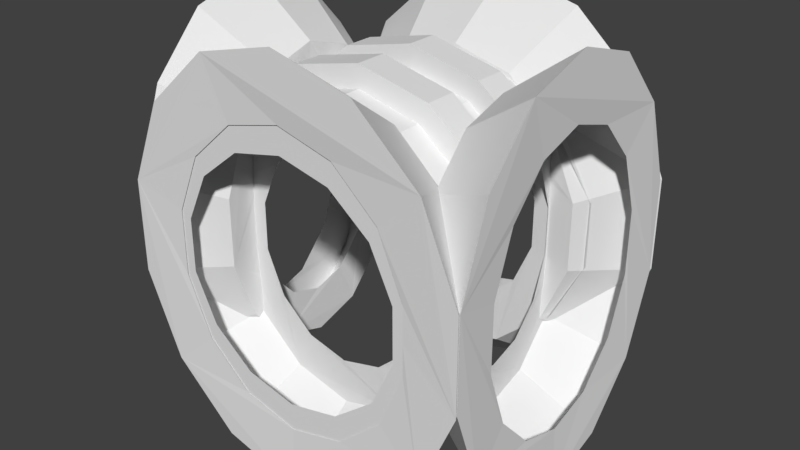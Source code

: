 # Source: port_all_way.blend  (saved by Blender 2.78.0; exported with 4.5.12 LTS)
import bpy
from mathutils import Matrix  # noqa: F401  (used for matrix-valued properties, if any)

bpy.ops.wm.read_factory_settings(use_empty=True)
scene = bpy.context.scene
scene.name = 'Scene'

# ---- collections
col_collection_1 = bpy.data.collections.new('Collection 1'); scene.collection.children.link(col_collection_1)

# ---- world
world_world = bpy.data.worlds.new('World'); scene.world = world_world
world_world.color = (0.05088, 0.05088, 0.05088)
world_world.use_sun_shadow = False
world_world.sun_shadow_jitter_overblur = 0.0
world_world.cycles.sampling_method = 'MANUAL'

# ---- meshes
me_cylinder_011 = bpy.data.meshes.new('Cylinder.011')
me_cylinder_011.from_pydata([(0.0, 1.0, -1.0), (-0.0004743, 0.7399, 2.784), (0.4339, 0.901, -1.0), (0.3206, 0.6666, 2.784), (0.7818, 0.6235, -1.0), (0.578, 0.4613, 2.784), (0.9749, 0.2225, -1.0), (0.7209, 0.1646, 2.784), (0.9749, -0.2225, -1.0), (0.7209, -0.1647, 2.784), (0.7818, -0.6235, -1.0), (0.578, -0.4613, 2.784), (0.4339, -0.901, -1.0), (0.3206, -0.6666, 2.784), (1.51e-07, -1.0, -1.0), (-0.0004742, -0.7399, 2.784), (-0.4339, -0.901, -1.0), (-0.3215, -0.6666, 2.784), (-0.7818, -0.6235, -1.0), (-0.579, -0.4613, 2.784), (-0.9749, -0.2225, -1.0), (-0.7218, -0.1647, 2.784), (-0.9749, 0.2225, -1.0), (-0.7218, 0.1646, 2.784), (-0.7818, 0.6235, -1.0), (-0.579, 0.4613, 2.784), (-0.4339, 0.901, -1.0), (-0.3215, 0.6666, 2.784), (-0.003173, -0.5157, 2.681), (-0.003647, -0.6969, -0.8699), (0.2205, -0.4646, 2.681), (0.2987, -0.6279, -0.8699), (-0.4063, 0.3214, 2.681), (-0.5485, 0.4344, -0.8699), (-0.5058, 0.1147, 2.681), (-0.683, 0.155, -0.8699), (0.3999, 0.3214, 2.681), (0.5412, 0.4344, -0.8699), (0.4995, 0.1147, 2.681), (0.6757, 0.155, -0.8699), (0.3999, -0.3215, 2.681), (0.5412, -0.4345, -0.8699), (0.4995, -0.1148, 2.681), (0.6757, -0.1551, -0.8699), (0.2205, 0.4645, 2.681), (0.2987, 0.6277, -0.8699), (-0.2269, 0.4645, 2.681), (-0.306, 0.6277, -0.8699), (-0.003173, 0.5155, 2.681), (-0.003647, 0.6968, -0.8699), (-0.4063, -0.3215, 2.681), (-0.5485, -0.4345, -0.8699), (-0.2269, -0.4646, 2.681), (-0.306, -0.6279, -0.8699), (-0.5058, -0.1148, 2.681), (-0.683, -0.1551, -0.8699), (-0.683, -0.01346, -0.8699), (5.891e-08, 1.0, 17.6), (0.0004742, 0.7399, 13.82), (-0.4339, 0.901, 17.6), (-0.3206, 0.6666, 13.82), (-0.7818, 0.6235, 17.6), (-0.578, 0.4613, 13.82), (-0.9749, 0.2225, 17.6), (-0.7209, 0.1646, 13.82), (-0.9749, -0.2225, 17.6), (-0.7209, -0.1647, 13.82), (-0.7818, -0.6235, 17.6), (-0.578, -0.4613, 13.82), (-0.4339, -0.901, 17.6), (-0.3206, -0.6666, 13.82), (-9.208e-08, -1.0, 17.6), (0.000474, -0.7399, 13.82), (0.4339, -0.901, 17.6), (0.3215, -0.6666, 13.82), (0.7818, -0.6235, 17.6), (0.579, -0.4613, 13.82), (0.9749, -0.2225, 17.6), (0.7218, -0.1647, 13.82), (0.9749, 0.2225, 17.6), (0.7218, 0.1646, 13.82), (0.7818, 0.6235, 17.6), (0.579, 0.4613, 13.82), (0.4339, 0.901, 17.6), (0.3215, 0.6666, 13.82), (0.003173, -0.5157, 13.92), (0.003647, -0.6969, 17.47), (-0.2205, -0.4646, 13.92), (-0.2987, -0.6279, 17.47), (0.4063, 0.3214, 13.92), (0.5485, 0.4344, 17.47), (0.5058, 0.1147, 13.92), (0.683, 0.155, 17.47), (-0.3999, 0.3214, 13.92), (-0.5412, 0.4344, 17.47), (-0.4995, 0.1147, 13.92), (-0.6757, 0.155, 17.47), (-0.3999, -0.3215, 13.92), (-0.5412, -0.4345, 17.47), (-0.4995, -0.1148, 13.92), (-0.6757, -0.1551, 17.47), (-0.2205, 0.4645, 13.92), (-0.2987, 0.6277, 17.47), (0.2269, 0.4645, 13.92), (0.306, 0.6277, 17.47), (0.003173, 0.5155, 13.92), (0.003647, 0.6968, 17.47), (0.4063, -0.3215, 13.92), (0.5485, -0.4345, 17.47), (0.2269, -0.4646, 13.92), (0.306, -0.6279, 17.47), (0.5058, -0.1148, 13.92), (0.683, -0.1551, 17.47), (0.683, -0.01346, 17.47), (-0.9904, 1.0, 8.272), (-0.5112, 0.7399, 8.277), (-0.9904, 0.901, 4.117), (-0.5112, 0.6666, 5.202), (-0.9904, 0.6235, 0.7841), (-0.5112, 0.4613, 2.736), (-0.9904, 0.2225, -1.065), (-0.5112, 0.1646, 1.368), (-0.9904, -0.2225, -1.065), (-0.5112, -0.1647, 1.368), (-0.9904, -0.6235, 0.7841), (-0.5112, -0.4613, 2.736), (-0.9904, -0.901, 4.117), (-0.5112, -0.6666, 5.202), (-0.9904, -1.0, 8.272), (-0.5112, -0.7399, 8.277), (-0.9904, -0.901, 12.43), (-0.5112, -0.6666, 11.35), (-0.9904, -0.6235, 15.76), (-0.5112, -0.4613, 13.82), (-0.9904, -0.2225, 17.61), (-0.5112, -0.1647, 15.19), (-0.9904, 0.2225, 17.61), (-0.5112, 0.1646, 15.19), (-0.9904, 0.6235, 15.76), (-0.5112, 0.4613, 13.82), (-0.9904, 0.901, 12.43), (-0.5112, 0.6666, 11.35), (-0.5242, -0.5157, 8.303), (-0.9739, -0.6969, 8.307), (-0.5242, -0.4646, 6.16), (-0.9739, -0.6279, 5.411), (-0.5242, 0.3214, 12.16), (-0.9739, 0.4344, 13.53), (-0.5242, 0.1147, 13.12), (-0.9739, 0.155, 14.81), (-0.5242, 0.3214, 4.442), (-0.9739, 0.4344, 3.089), (-0.5242, 0.1147, 3.488), (-0.9739, 0.155, 1.8), (-0.5242, -0.3215, 4.442), (-0.9739, -0.4345, 3.089), (-0.5242, -0.1148, 3.488), (-0.9739, -0.1551, 1.8), (-0.5242, 0.4645, 6.16), (-0.9739, 0.6277, 5.411), (-0.5242, 0.4645, 10.45), (-0.9739, 0.6277, 11.2), (-0.5242, 0.5155, 8.303), (-0.9739, 0.6968, 8.307), (-0.5242, -0.3215, 12.16), (-0.9739, -0.4345, 13.53), (-0.5242, -0.4646, 10.45), (-0.9739, -0.6279, 11.2), (-0.5242, -0.1148, 13.12), (-0.9739, -0.1551, 14.81), (-0.9739, -0.01346, 14.81), (0.9904, 1.0, 8.272), (0.5112, 0.7399, 8.268), (0.9904, 0.901, 12.43), (0.5112, 0.6666, 11.34), (0.9904, 0.6235, 15.76), (0.5112, 0.4613, 13.81), (0.9904, 0.2225, 17.61), (0.5112, 0.1646, 15.18), (0.9904, -0.2225, 17.61), (0.5112, -0.1647, 15.18), (0.9904, -0.6235, 15.76), (0.5112, -0.4613, 13.81), (0.9904, -0.901, 12.43), (0.5112, -0.6666, 11.34), (0.9904, -1.0, 8.272), (0.5112, -0.7399, 8.268), (0.9904, -0.901, 4.117), (0.5112, -0.6666, 5.193), (0.9904, -0.6235, 0.7841), (0.5112, -0.4613, 2.727), (0.9904, -0.2225, -1.065), (0.5112, -0.1647, 1.359), (0.9904, 0.2225, -1.065), (0.5112, 0.1646, 1.359), (0.9904, 0.6235, 0.7841), (0.5112, 0.4613, 2.727), (0.9904, 0.901, 4.117), (0.5112, 0.6666, 5.193), (0.5242, -0.5157, 8.242), (0.9739, -0.6969, 8.237), (0.5242, -0.4646, 10.38), (0.9739, -0.6279, 11.13), (0.5242, 0.3214, 4.381), (0.9739, 0.4344, 3.019), (0.5242, 0.1147, 3.427), (0.9739, 0.155, 1.731), (0.5242, 0.3214, 12.1), (0.9739, 0.4344, 13.46), (0.5242, 0.1147, 13.06), (0.9739, 0.155, 14.74), (0.5242, -0.3215, 12.1), (0.9739, -0.4345, 13.46), (0.5242, -0.1148, 13.06), (0.9739, -0.1551, 14.74), (0.5242, 0.4645, 10.38), (0.9739, 0.6277, 11.13), (0.5242, 0.4645, 6.099), (0.9739, 0.6277, 5.342), (0.5242, 0.5155, 8.242), (0.9739, 0.6968, 8.237), (0.5242, -0.3215, 4.381), (0.9739, -0.4345, 3.019), (0.5242, -0.4646, 6.099), (0.9739, -0.6279, 5.342), (0.5242, -0.1148, 3.427), (0.9739, -0.1551, 1.731), (0.9739, -0.01346, 1.731), (0.2955, 0.8157, 8.272), (0.08891, 0.8157, 8.272), (0.2955, 0.7349, 12.07), (0.08891, 0.7349, 12.07), (0.2955, 0.5086, 15.12), (0.08891, 0.5086, 15.12), (0.2955, 0.5086, 1.426), (0.08891, 0.5086, 1.426), (0.2955, 0.7349, 4.473), (0.08891, 0.7349, 4.473), (0.08891, 0.4096, 2.759), (0.2955, 0.4096, 2.759), (0.08891, 0.4096, 13.79), (0.2955, 0.4096, 13.79), (0.08891, 0.5918, 11.33), (0.2955, 0.5918, 11.33), (0.08891, 0.5918, 5.212), (0.2955, 0.5918, 5.212), (0.08891, 0.6569, 8.272), (0.2955, 0.6569, 8.272), (0.1933, 0.4881, 2.951), (0.08891, 0.4417, 2.326), (-0.1434, 0.8157, 8.272), (-0.35, 0.8157, 8.272), (-0.1434, 0.7349, 12.07), (-0.35, 0.7349, 12.07), (-0.1434, 0.5086, 15.12), (-0.35, 0.5086, 15.12), (-0.1434, 0.5086, 1.426), (-0.35, 0.5086, 1.426), (-0.1434, 0.7349, 4.473), (-0.35, 0.7349, 4.473), (-0.35, 0.4096, 2.759), (-0.1434, 0.4096, 2.759), (0.4329, 0.4958, 13.49), (-0.35, 0.4096, 13.79), (-0.1434, 0.4096, 13.79), (-0.35, 0.5918, 11.33), (-0.1434, 0.5918, 11.33), (-0.35, 0.5918, 5.212), (-0.1434, 0.5918, 5.212), (-0.35, 0.6569, 8.272), (-0.1434, 0.6569, 8.272), (0.2955, 0.4417, 14.22), (0.9602, 0.7085, 8.272), (-0.966, 0.7085, 8.272), (0.9602, 0.6383, 11.57), (-0.966, 0.6383, 11.57), (0.9602, 0.4417, 14.22), (-0.966, 0.4417, 14.22), (0.9602, 0.1576, 15.69), (-0.966, 0.1576, 15.69), (0.9602, -0.1576, 15.69), (-0.966, -0.1576, 15.69), (0.9602, -0.4417, 14.22), (-0.966, -0.4417, 14.22), (0.9602, -0.6383, 11.57), (-0.966, -0.6383, 11.57), (0.9602, -0.7085, 8.272), (-0.966, -0.7085, 8.272), (0.9602, -0.6383, 4.972), (-0.966, -0.6383, 4.972), (0.9602, -0.4417, 2.326), (-0.966, -0.4417, 2.326), (0.9602, -0.1576, 0.8573), (-0.966, -0.1576, 0.8573), (0.9602, 0.1576, 0.8573), (-0.966, 0.1576, 0.8573), (0.9602, 0.4417, 2.326), (-0.966, 0.4417, 2.326), (0.9602, 0.6383, 4.972), (-0.966, 0.6383, 4.972), (-0.966, -0.5705, 8.272), (0.9602, -0.5705, 8.272), (-0.966, -0.514, 10.93), (0.9602, -0.514, 10.93), (-0.966, 0.3557, 3.484), (0.9602, 0.3557, 3.484), (-0.966, 0.127, 2.301), (0.9602, 0.127, 2.301), (-0.966, 0.3557, 13.06), (0.9602, 0.3557, 13.06), (-0.966, 0.127, 14.24), (0.9602, 0.127, 14.24), (-0.966, -0.3557, 13.06), (0.9602, -0.3557, 13.06), (-0.966, -0.127, 14.24), (0.9602, -0.127, 14.24), (-0.966, 0.514, 10.93), (0.9602, 0.514, 10.93), (-0.966, 0.514, 5.615), (0.9602, 0.514, 5.615), (-0.966, 0.5705, 8.272), (0.9602, 0.5705, 8.272), (-0.966, -0.3557, 3.484), (0.9602, -0.3557, 3.484), (-0.966, -0.514, 5.615), (0.9602, -0.514, 5.615), (-0.966, -0.127, 2.301), (0.9602, -0.127, 2.301), (0.9602, -0.01096, 2.301), (-0.35, 0.5599, 14.43), (-0.6139, -0.1576, 15.69), (0.5896, -0.1576, 15.69), (-0.535, 0.4417, 14.22), (0.5176, 0.4417, 14.22), (0.2955, 0.5473, 14.6), (-0.511, -0.4417, 14.22), (0.5176, -0.4417, 14.22), (-0.5724, 0.1576, 15.69), (0.5965, 0.1576, 15.69), (0.08891, 0.5414, 14.68), (-0.1434, 0.512, 15.07), (-0.2813, 0.6037, 13.84), (0.1713, 0.6063, 13.8)], [], [(0, 1, 3, 2), (2, 3, 5, 4), (4, 5, 7, 6), (6, 7, 9, 8), (8, 9, 11, 10), (10, 11, 13, 12), (12, 13, 15, 14), (14, 15, 17, 16), (16, 17, 19, 18), (18, 19, 21, 20), (20, 21, 23, 22), (22, 23, 25, 24), (3, 1, 27, 25, 23, 21, 54, 34, 32, 46, 48, 44, 36, 38, 7, 5), (24, 25, 27, 26), (26, 27, 1, 0), (0, 2, 4, 6, 39, 37, 45, 49, 47, 33, 35, 56, 20, 22, 24, 26), (7, 38, 42, 40, 30, 28, 52, 50, 54, 21, 19, 17, 15, 13, 11, 9), (20, 56, 55, 51, 53, 29, 31, 41, 43, 39, 6, 8, 10, 12, 14, 16, 18), (57, 58, 60, 59), (59, 60, 62, 61), (61, 62, 64, 63), (63, 64, 66, 65), (65, 66, 68, 67), (67, 68, 70, 69), (69, 70, 72, 71), (71, 72, 74, 73), (73, 74, 76, 75), (75, 76, 78, 77), (77, 78, 80, 79), (79, 80, 82, 81), (60, 58, 84, 82, 80, 78, 111, 91, 89, 103, 105, 101, 93, 95, 64, 62), (81, 82, 84, 83), (83, 84, 58, 57), (57, 59, 61, 63, 96, 94, 102, 106, 104, 90, 92, 113, 77, 79, 81, 83), (64, 95, 99, 97, 87, 85, 109, 107, 111, 78, 76, 74, 72, 70, 68, 66), (77, 113, 112, 108, 110, 86, 88, 98, 100, 96, 63, 65, 67, 69, 71, 73, 75), (114, 115, 117, 116), (116, 117, 119, 118), (118, 119, 121, 120), (120, 121, 123, 122), (122, 123, 125, 124), (124, 125, 127, 126), (126, 127, 129, 128), (128, 129, 131, 130), (130, 131, 133, 132), (132, 133, 135, 134), (134, 135, 137, 136), (136, 137, 139, 138), (117, 115, 141, 139, 137, 135, 168, 148, 146, 160, 162, 158, 150, 152, 121, 119), (138, 139, 141, 140), (140, 141, 115, 114), (114, 116, 118, 120, 153, 151, 159, 163, 161, 147, 149, 170, 134, 136, 138, 140), (121, 152, 156, 154, 144, 142, 166, 164, 168, 135, 133, 131, 129, 127, 125, 123), (134, 170, 169, 165, 167, 143, 145, 155, 157, 153, 120, 122, 124, 126, 128, 130, 132), (171, 172, 174, 173), (173, 174, 176, 175), (175, 176, 178, 177), (177, 178, 180, 179), (179, 180, 182, 181), (181, 182, 184, 183), (183, 184, 186, 185), (185, 186, 188, 187), (187, 188, 190, 189), (189, 190, 192, 191), (191, 192, 194, 193), (193, 194, 196, 195), (174, 172, 198, 196, 194, 192, 225, 205, 203, 217, 219, 215, 207, 209, 178, 176), (195, 196, 198, 197), (197, 198, 172, 171), (171, 173, 175, 177, 210, 208, 216, 220, 218, 204, 206, 227, 191, 193, 195, 197), (178, 209, 213, 211, 201, 199, 223, 221, 225, 192, 190, 188, 186, 184, 182, 180), (191, 227, 226, 222, 224, 200, 202, 212, 214, 210, 177, 179, 181, 183, 185, 187, 189), (228, 229, 231, 230), (230, 231, 339, 342, 334), (231, 229, 237, 235, 238, 244, 246, 242, 240, 233, 339), (234, 235, 237, 236), (236, 237, 229, 228), (228, 230, 334, 232, 241, 243, 247, 245, 239, 234, 236), (250, 251, 253, 252), (252, 253, 329, 341, 340), (253, 251, 259, 257, 260, 267, 269, 265, 263, 255, 329), (256, 257, 259, 258), (258, 259, 251, 250), (250, 252, 340, 254, 264, 266, 270, 268, 261, 256, 258), (272, 273, 275, 274), (274, 262, 271, 333, 276), (276, 333, 338, 278), (278, 338, 331, 280), (280, 331, 336, 282), (271, 262, 274, 275, 277, 332), (275, 273, 299, 297, 295, 293, 326, 306, 304, 318, 320, 316, 308, 310, 279, 277), (296, 249, 297, 299, 298), (298, 299, 273, 272), (272, 274, 276, 278, 311, 309, 317, 321, 319, 305, 307, 328, 292, 294, 296, 298), (279, 310, 314, 312, 302, 300, 324, 322, 326, 293, 291, 289, 287, 285, 283, 281), (292, 328, 327, 323, 325, 301, 303, 313, 315, 311, 278, 280, 282, 284, 286, 288, 290), (335, 330, 281, 283), (337, 332, 277, 279), (330, 337, 279, 281)])
_uv = me_cylinder_011.uv_layers.new(name='UVMap')
_uv.uv.foreach_set('vector', [0.1501, 0.9764, 0.1501, 0.691, 0.1809, 0.691, 0.1809, 0.9764, 0.5826, 0.4055, 0.5826, 0.691, 0.5382, 0.691, 0.5382, 0.4055, 0.5382, 0.4055, 0.5382, 0.691, 0.4888, 0.691, 0.4888, 0.4055, 0.4888, 0.4055, 0.4888, 0.691, 0.4443, 0.691, 0.4443, 0.4055, 0.1809, 0.9764, 0.1809, 0.691, 0.2117, 0.691, 0.2117, 0.9764, 0.2117, 0.9764, 0.2117, 0.691, 0.2561, 0.691, 0.2561, 0.9764, 0.2561, 0.9764, 0.2561, 0.691, 0.3055, 0.691, 0.3055, 0.9764, 0.3055, 0.9764, 0.3055, 0.691, 0.35, 0.691, 0.35, 0.9764, 0.4883, 0.691, 0.4883, 0.9764, 0.4438, 0.9764, 0.4438, 0.691, 0.4438, 0.691, 0.4438, 0.9764, 0.3944, 0.9764, 0.3944, 0.691, 0.3944, 0.691, 0.3944, 0.9764, 0.35, 0.9764, 0.35, 0.691, 0.01182, 0.9764, 0.01182, 0.691, 0.05629, 0.691, 0.05629, 0.9764, 0.2281, 0.58, 0.2281, 0.5165, 0.2495, 0.4593, 0.2881, 0.4197, 0.3362, 0.4055, 0.3843, 0.4197, 0.375, 0.4447, 0.3362, 0.4333, 0.2975, 0.4447, 0.2664, 0.4766, 0.2491, 0.5227, 0.2491, 0.5738, 0.2664, 0.6199, 0.2975, 0.6518, 0.2881, 0.6768, 0.2495, 0.6372, 0.05629, 0.9764, 0.05629, 0.691, 0.1057, 0.691, 0.1057, 0.9764, 0.1057, 0.9764, 0.1057, 0.691, 0.1501, 0.691, 0.1501, 0.9764, 0.1681, 0.6768, 0.12, 0.691, 0.07183, 0.6768, 0.03324, 0.6372, 0.05012, 0.6199, 0.0812, 0.6518, 0.12, 0.6632, 0.1587, 0.6518, 0.1898, 0.6199, 0.207, 0.5738, 0.207, 0.5227, 0.1977, 0.4977, 0.2067, 0.4593, 0.2281, 0.5165, 0.2281, 0.58, 0.2067, 0.6372, 0.2881, 0.6768, 0.2975, 0.6518, 0.3362, 0.6632, 0.375, 0.6518, 0.406, 0.6199, 0.4233, 0.5738, 0.4233, 0.5227, 0.406, 0.4766, 0.375, 0.4447, 0.3843, 0.4197, 0.4229, 0.4593, 0.4443, 0.5165, 0.4443, 0.58, 0.4229, 0.6372, 0.3843, 0.6768, 0.3362, 0.691, 0.2067, 0.4593, 0.1977, 0.4977, 0.1898, 0.4766, 0.1587, 0.4447, 0.12, 0.4333, 0.0812, 0.4447, 0.05012, 0.4766, 0.03287, 0.5227, 0.03287, 0.5738, 0.05012, 0.6199, 0.03324, 0.6372, 0.01182, 0.58, 0.01182, 0.5165, 0.03324, 0.4593, 0.07183, 0.4197, 0.12, 0.4055, 0.1681, 0.4197, 0.1501, 0.9764, 0.1501, 0.691, 0.1809, 0.691, 0.1809, 0.9764, 0.5826, 0.4055, 0.5826, 0.691, 0.5382, 0.691, 0.5382, 0.4055, 0.5382, 0.4055, 0.5382, 0.691, 0.4888, 0.691, 0.4888, 0.4055, 0.4888, 0.4055, 0.4888, 0.691, 0.4443, 0.691, 0.4443, 0.4055, 0.1809, 0.9764, 0.1809, 0.691, 0.2117, 0.691, 0.2117, 0.9764, 0.2117, 0.9764, 0.2117, 0.691, 0.2561, 0.691, 0.2561, 0.9764, 0.2561, 0.9764, 0.2561, 0.691, 0.3055, 0.691, 0.3055, 0.9764, 0.3055, 0.9764, 0.3055, 0.691, 0.35, 0.691, 0.35, 0.9764, 0.4883, 0.691, 0.4883, 0.9764, 0.4438, 0.9764, 0.4438, 0.691, 0.4438, 0.691, 0.4438, 0.9764, 0.3944, 0.9764, 0.3944, 0.691, 0.3944, 0.691, 0.3944, 0.9764, 0.35, 0.9764, 0.35, 0.691, 0.01182, 0.9764, 0.01182, 0.691, 0.05629, 0.691, 0.05629, 0.9764, 0.2281, 0.58, 0.2281, 0.5165, 0.2495, 0.4593, 0.2881, 0.4197, 0.3362, 0.4055, 0.3843, 0.4197, 0.375, 0.4447, 0.3362, 0.4333, 0.2975, 0.4447, 0.2664, 0.4766, 0.2491, 0.5227, 0.2491, 0.5738, 0.2664, 0.6199, 0.2975, 0.6518, 0.2881, 0.6768, 0.2495, 0.6372, 0.05629, 0.9764, 0.05629, 0.691, 0.1057, 0.691, 0.1057, 0.9764, 0.1057, 0.9764, 0.1057, 0.691, 0.1501, 0.691, 0.1501, 0.9764, 0.1681, 0.6768, 0.12, 0.691, 0.07183, 0.6768, 0.03324, 0.6372, 0.05012, 0.6199, 0.0812, 0.6518, 0.12, 0.6632, 0.1587, 0.6518, 0.1898, 0.6199, 0.207, 0.5738, 0.207, 0.5227, 0.1977, 0.4977, 0.2067, 0.4593, 0.2281, 0.5165, 0.2281, 0.58, 0.2067, 0.6372, 0.2881, 0.6768, 0.2975, 0.6518, 0.3362, 0.6632, 0.375, 0.6518, 0.406, 0.6199, 0.4233, 0.5738, 0.4233, 0.5227, 0.406, 0.4766, 0.375, 0.4447, 0.3843, 0.4197, 0.4229, 0.4593, 0.4443, 0.5165, 0.4443, 0.58, 0.4229, 0.6372, 0.3843, 0.6768, 0.3362, 0.691, 0.2067, 0.4593, 0.1977, 0.4977, 0.1898, 0.4766, 0.1587, 0.4447, 0.12, 0.4333, 0.0812, 0.4447, 0.05012, 0.4766, 0.03287, 0.5227, 0.03287, 0.5738, 0.05012, 0.6199, 0.03324, 0.6372, 0.01182, 0.58, 0.01182, 0.5165, 0.03324, 0.4593, 0.07183, 0.4197, 0.12, 0.4055, 0.1681, 0.4197, 0.1501, 0.9764, 0.1501, 0.691, 0.1809, 0.691, 0.1809, 0.9764, 0.5826, 0.4055, 0.5826, 0.691, 0.5382, 0.691, 0.5382, 0.4055, 0.5382, 0.4055, 0.5382, 0.691, 0.4888, 0.691, 0.4888, 0.4055, 0.4888, 0.4055, 0.4888, 0.691, 0.4443, 0.691, 0.4443, 0.4055, 0.1809, 0.9764, 0.1809, 0.691, 0.2117, 0.691, 0.2117, 0.9764, 0.2117, 0.9764, 0.2117, 0.691, 0.2561, 0.691, 0.2561, 0.9764, 0.2561, 0.9764, 0.2561, 0.691, 0.3055, 0.691, 0.3055, 0.9764, 0.3055, 0.9764, 0.3055, 0.691, 0.35, 0.691, 0.35, 0.9764, 0.4883, 0.691, 0.4883, 0.9764, 0.4438, 0.9764, 0.4438, 0.691, 0.4438, 0.691, 0.4438, 0.9764, 0.3944, 0.9764, 0.3944, 0.691, 0.3944, 0.691, 0.3944, 0.9764, 0.35, 0.9764, 0.35, 0.691, 0.01182, 0.9764, 0.01182, 0.691, 0.05629, 0.691, 0.05629, 0.9764, 0.2281, 0.58, 0.2281, 0.5165, 0.2495, 0.4593, 0.2881, 0.4197, 0.3362, 0.4055, 0.3843, 0.4197, 0.375, 0.4447, 0.3362, 0.4333, 0.2975, 0.4447, 0.2664, 0.4766, 0.2491, 0.5227, 0.2491, 0.5738, 0.2664, 0.6199, 0.2975, 0.6518, 0.2881, 0.6768, 0.2495, 0.6372, 0.05629, 0.9764, 0.05629, 0.691, 0.1057, 0.691, 0.1057, 0.9764, 0.1057, 0.9764, 0.1057, 0.691, 0.1501, 0.691, 0.1501, 0.9764, 0.1681, 0.6768, 0.12, 0.691, 0.07183, 0.6768, 0.03324, 0.6372, 0.05012, 0.6199, 0.0812, 0.6518, 0.12, 0.6632, 0.1587, 0.6518, 0.1898, 0.6199, 0.207, 0.5738, 0.207, 0.5227, 0.1977, 0.4977, 0.2067, 0.4593, 0.2281, 0.5165, 0.2281, 0.58, 0.2067, 0.6372, 0.2881, 0.6768, 0.2975, 0.6518, 0.3362, 0.6632, 0.375, 0.6518, 0.406, 0.6199, 0.4233, 0.5738, 0.4233, 0.5227, 0.406, 0.4766, 0.375, 0.4447, 0.3843, 0.4197, 0.4229, 0.4593, 0.4443, 0.5165, 0.4443, 0.58, 0.4229, 0.6372, 0.3843, 0.6768, 0.3362, 0.691, 0.2067, 0.4593, 0.1977, 0.4977, 0.1898, 0.4766, 0.1587, 0.4447, 0.12, 0.4333, 0.0812, 0.4447, 0.05012, 0.4766, 0.03287, 0.5227, 0.03287, 0.5738, 0.05012, 0.6199, 0.03324, 0.6372, 0.01182, 0.58, 0.01182, 0.5165, 0.03324, 0.4593, 0.07183, 0.4197, 0.12, 0.4055, 0.1681, 0.4197, 0.1501, 0.9764, 0.1501, 0.691, 0.1809, 0.691, 0.1809, 0.9764, 0.5826, 0.4055, 0.5826, 0.691, 0.5382, 0.691, 0.5382, 0.4055, 0.5382, 0.4055, 0.5382, 0.691, 0.4888, 0.691, 0.4888, 0.4055, 0.4888, 0.4055, 0.4888, 0.691, 0.4443, 0.691, 0.4443, 0.4055, 0.1809, 0.9764, 0.1809, 0.691, 0.2117, 0.691, 0.2117, 0.9764, 0.2117, 0.9764, 0.2117, 0.691, 0.2561, 0.691, 0.2561, 0.9764, 0.2561, 0.9764, 0.2561, 0.691, 0.3055, 0.691, 0.3055, 0.9764, 0.3055, 0.9764, 0.3055, 0.691, 0.35, 0.691, 0.35, 0.9764, 0.4883, 0.691, 0.4883, 0.9764, 0.4438, 0.9764, 0.4438, 0.691, 0.4438, 0.691, 0.4438, 0.9764, 0.3944, 0.9764, 0.3944, 0.691, 0.3944, 0.691, 0.3944, 0.9764, 0.35, 0.9764, 0.35, 0.691, 0.01182, 0.9764, 0.01182, 0.691, 0.05629, 0.691, 0.05629, 0.9764, 0.2281, 0.58, 0.2281, 0.5165, 0.2495, 0.4593, 0.2881, 0.4197, 0.3362, 0.4055, 0.3843, 0.4197, 0.375, 0.4447, 0.3362, 0.4333, 0.2975, 0.4447, 0.2664, 0.4766, 0.2491, 0.5227, 0.2491, 0.5738, 0.2664, 0.6199, 0.2975, 0.6518, 0.2881, 0.6768, 0.2495, 0.6372, 0.05629, 0.9764, 0.05629, 0.691, 0.1057, 0.691, 0.1057, 0.9764, 0.1057, 0.9764, 0.1057, 0.691, 0.1501, 0.691, 0.1501, 0.9764, 0.1681, 0.6768, 0.12, 0.691, 0.07183, 0.6768, 0.03324, 0.6372, 0.05012, 0.6199, 0.0812, 0.6518, 0.12, 0.6632, 0.1587, 0.6518, 0.1898, 0.6199, 0.207, 0.5738, 0.207, 0.5227, 0.1977, 0.4977, 0.2067, 0.4593, 0.2281, 0.5165, 0.2281, 0.58, 0.2067, 0.6372, 0.2881, 0.6768, 0.2975, 0.6518, 0.3362, 0.6632, 0.375, 0.6518, 0.406, 0.6199, 0.4233, 0.5738, 0.4233, 0.5227, 0.406, 0.4766, 0.375, 0.4447, 0.3843, 0.4197, 0.4229, 0.4593, 0.4443, 0.5165, 0.4443, 0.58, 0.4229, 0.6372, 0.3843, 0.6768, 0.3362, 0.691, 0.2067, 0.4593, 0.1977, 0.4977, 0.1898, 0.4766, 0.1587, 0.4447, 0.12, 0.4333, 0.0812, 0.4447, 0.05012, 0.4766, 0.03287, 0.5227, 0.03287, 0.5738, 0.05012, 0.6199, 0.03324, 0.6372, 0.01182, 0.58, 0.01182, 0.5165, 0.03324, 0.4593, 0.07183, 0.4197, 0.12, 0.4055, 0.1681, 0.4197, 0.1501, 0.9764, 0.1501, 0.691, 0.1809, 0.691, 0.1809, 0.9764, 0.5826, 0.4055, 0.5826, 0.691, 0.5446, 0.691, 0.5574, 0.5771, 0.5458, 0.4055, 0.2281, 0.58, 0.2281, 0.5165, 0.2495, 0.4593, 0.2881, 0.4197, 0.2975, 0.4447, 0.2664, 0.4766, 0.2491, 0.5227, 0.2491, 0.5738, 0.2664, 0.6199, 0.2495, 0.6372, 0.2464, 0.6289, 0.05629, 0.9764, 0.05629, 0.691, 0.1057, 0.691, 0.1057, 0.9764, 0.1057, 0.9764, 0.1057, 0.691, 0.1501, 0.691, 0.1501, 0.9764, 0.1681, 0.6768, 0.12, 0.691, 0.08006, 0.6792, 0.07183, 0.6768, 0.0812, 0.6518, 0.12, 0.6632, 0.1587, 0.6518, 0.1898, 0.6199, 0.207, 0.5738, 0.2281, 0.58, 0.2067, 0.6372, 0.1501, 0.9764, 0.1501, 0.691, 0.1809, 0.691, 0.1809, 0.9764, 0.5826, 0.4055, 0.5826, 0.691, 0.5483, 0.691, 0.5569, 0.5961, 0.5388, 0.4055, 0.2281, 0.58, 0.2281, 0.5165, 0.2495, 0.4593, 0.2881, 0.4197, 0.2975, 0.4447, 0.2664, 0.4766, 0.2491, 0.5227, 0.2491, 0.5738, 0.2664, 0.6199, 0.2495, 0.6372, 0.2446, 0.6243, 0.05629, 0.9764, 0.05629, 0.691, 0.1057, 0.691, 0.1057, 0.9764, 0.1057, 0.9764, 0.1057, 0.691, 0.1501, 0.691, 0.1501, 0.9764, 0.1681, 0.6768, 0.12, 0.691, 0.07255, 0.677, 0.07183, 0.6768, 0.0812, 0.6518, 0.12, 0.6632, 0.1587, 0.6518, 0.1898, 0.6199, 0.207, 0.5738, 0.2281, 0.58, 0.2067, 0.6372, 0.7132, 0.9813, 0.7132, 0.7992, 0.7329, 0.7992, 0.7329, 0.9813, 0.9892, 0.6171, 0.9686, 0.667, 0.9608, 0.68, 0.9608, 0.659, 0.9608, 0.6171, 0.9608, 0.6171, 0.9608, 0.659, 0.9293, 0.6515, 0.9293, 0.6171, 0.9293, 0.6171, 0.9293, 0.6515, 0.901, 0.6522, 0.901, 0.6171, 0.7329, 0.9813, 0.7329, 0.9463, 0.7525, 0.9395, 0.7525, 0.9813, 0.9608, 0.68, 0.9686, 0.667, 0.9892, 0.6171, 0.9892, 0.7992, 0.9608, 0.7992, 0.9608, 0.7585, 0.763, 0.7284, 0.763, 0.6879, 0.7766, 0.6514, 0.8013, 0.6261, 0.832, 0.6171, 0.8627, 0.6261, 0.8567, 0.6421, 0.832, 0.6349, 0.8072, 0.6421, 0.7874, 0.6625, 0.7764, 0.6919, 0.7764, 0.7245, 0.7874, 0.7539, 0.8072, 0.7742, 0.8013, 0.7902, 0.7766, 0.7649, 0.6534, 0.9813, 0.6534, 0.899, 0.6534, 0.7992, 0.6849, 0.7992, 0.6849, 0.9813, 0.6849, 0.9813, 0.6849, 0.7992, 0.7132, 0.7992, 0.7132, 0.9813, 0.7247, 0.7902, 0.694, 0.7992, 0.6633, 0.7902, 0.6387, 0.7649, 0.6494, 0.7539, 0.6693, 0.7742, 0.694, 0.7815, 0.7187, 0.7742, 0.7385, 0.7539, 0.7496, 0.7245, 0.7496, 0.6919, 0.7436, 0.6759, 0.7493, 0.6514, 0.763, 0.6879, 0.763, 0.7284, 0.7493, 0.7649, 0.8013, 0.7902, 0.8072, 0.7742, 0.832, 0.7815, 0.8567, 0.7742, 0.8765, 0.7539, 0.8875, 0.7245, 0.8875, 0.6919, 0.8765, 0.6625, 0.8567, 0.6421, 0.8627, 0.6261, 0.8873, 0.6514, 0.901, 0.6879, 0.901, 0.7284, 0.8873, 0.7649, 0.8627, 0.7902, 0.832, 0.7992, 0.7493, 0.6514, 0.7436, 0.6759, 0.7385, 0.6625, 0.7187, 0.6421, 0.694, 0.6349, 0.6693, 0.6421, 0.6494, 0.6625, 0.6384, 0.6919, 0.6384, 0.7245, 0.6494, 0.7539, 0.6387, 0.7649, 0.625, 0.7284, 0.625, 0.6879, 0.6387, 0.6514, 0.6633, 0.6261, 0.694, 0.6171, 0.7247, 0.6261, 0.7525, 0.8422, 0.7329, 0.8325, 0.7329, 0.7992, 0.7525, 0.7992, 0.9293, 0.762, 0.9608, 0.7585, 0.9608, 0.7992, 0.9293, 0.7992, 0.901, 0.7659, 0.9293, 0.762, 0.9293, 0.7992, 0.901, 0.7992])
me_cylinder_011.use_remesh_preserve_volume = False
me_cylinder_011.use_remesh_preserve_attributes = False
me_cylinder_011.use_mirror_vertex_groups = False
me_cylinder_011.update()

# ---- objects
ob_poar_all_ways = bpy.data.objects.new('Poar all ways', me_cylinder_011)

# ---- transforms, parenting, visibility, modifiers, constraints
ob_poar_all_ways.location = (-1.088, 0.003026, 0.0)
ob_poar_all_ways.rotation_euler = (1.571, -0.0, 1.571)
ob_poar_all_ways.scale = (1.038, 1.412, 0.1315)
ob_poar_all_ways.lineart.crease_threshold = 0.0

# ---- collection membership
col_collection_1.objects.link(ob_poar_all_ways)

# ---- scene / render settings (as saved in the file)
scene.frame_start = 1; scene.frame_end = 250; scene.frame_set(1)
scene.render.engine = 'BLENDER_EEVEE_NEXT'
scene.render.resolution_percentage = 50
scene.render.dither_intensity = 0.0
scene.cycles.use_denoising = False
scene.cycles.samples = 128
scene.cycles.sampling_pattern = 'TABULATED_SOBOL'
scene.cycles.light_sampling_threshold = 0.0
scene.cycles.use_adaptive_sampling = False
scene.cycles.use_light_tree = False
scene.cycles.blur_glossy = 0.0
scene.cycles.sample_clamp_indirect = 0.0
scene.view_settings.view_transform = 'Standard'
bpy.context.view_layer.update()

# ---- added for rendering (the .blend has no active camera and no usable light): camera, sun
cam_auto = bpy.data.cameras.new('AutoCamera')
cam_auto.lens = 50.0
cam_auto.sensor_width = 36.0
cam_auto.clip_end = 1000.0
ob_auto_camera = bpy.data.objects.new('AutoCamera', cam_auto)
scene.collection.objects.link(ob_auto_camera)
ob_auto_camera.location = (3.95026, -4.73728, 3.16021)
ob_auto_camera.rotation_euler = (1.09748, -7.21219e-08, 0.694738)
scene.camera = ob_auto_camera
light_auto_sun = bpy.data.lights.new('AutoSun', 'SUN')
light_auto_sun.energy = 3.0
light_auto_sun.angle = 0.0523599
ob_auto_sun = bpy.data.objects.new('AutoSun', light_auto_sun)
scene.collection.objects.link(ob_auto_sun)
ob_auto_sun.rotation_euler = (0.872665, 0.174533, 0.523599)
bpy.context.view_layer.update()
